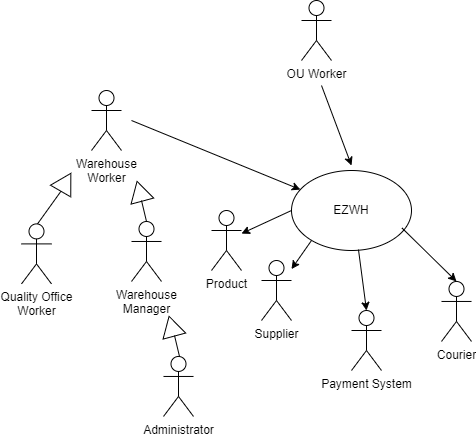

The diagram above was exported from draw.io. Its source (the exported page's mxGraphModel, read from the mxfile embedded in the PNG):
<mxGraphModel dx="1466" dy="796" grid="1" gridSize="10" guides="1" tooltips="1" connect="1" arrows="1" fold="1" page="1" pageScale="1" pageWidth="827" pageHeight="1169" math="0" shadow="0">
  <root>
    <mxCell id="0" />
    <mxCell id="1" parent="0" />
    <mxCell id="O7ARfj8ThBazXAcMl-bZ-1" value="EZWH" style="ellipse;whiteSpace=wrap;html=1;" parent="1" vertex="1">
      <mxGeometry x="340" y="200" width="120" height="80" as="geometry" />
    </mxCell>
    <mxCell id="O7ARfj8ThBazXAcMl-bZ-2" value="Payment System" style="shape=umlActor;verticalLabelPosition=bottom;verticalAlign=top;html=1;outlineConnect=0;" parent="1" vertex="1">
      <mxGeometry x="400" y="340" width="30" height="60" as="geometry" />
    </mxCell>
    <mxCell id="O7ARfj8ThBazXAcMl-bZ-3" value="" style="endArrow=classic;html=1;rounded=0;exitX=0.558;exitY=0.988;exitDx=0;exitDy=0;exitPerimeter=0;entryX=0.5;entryY=0;entryDx=0;entryDy=0;entryPerimeter=0;" parent="1" source="O7ARfj8ThBazXAcMl-bZ-1" target="O7ARfj8ThBazXAcMl-bZ-2" edge="1">
      <mxGeometry width="50" height="50" relative="1" as="geometry">
        <mxPoint x="414" y="340" as="sourcePoint" />
        <mxPoint x="440" y="340" as="targetPoint" />
      </mxGeometry>
    </mxCell>
    <mxCell id="O7ARfj8ThBazXAcMl-bZ-7" value="" style="endArrow=classic;html=1;rounded=0;" parent="1" target="O7ARfj8ThBazXAcMl-bZ-9" edge="1">
      <mxGeometry width="50" height="50" relative="1" as="geometry">
        <mxPoint x="360" y="270" as="sourcePoint" />
        <mxPoint x="320" y="330" as="targetPoint" />
      </mxGeometry>
    </mxCell>
    <mxCell id="O7ARfj8ThBazXAcMl-bZ-9" value="Supplier" style="shape=umlActor;verticalLabelPosition=bottom;verticalAlign=top;html=1;outlineConnect=0;" parent="1" vertex="1">
      <mxGeometry x="310" y="290" width="30" height="60" as="geometry" />
    </mxCell>
    <mxCell id="O7ARfj8ThBazXAcMl-bZ-10" value="" style="endArrow=classic;html=1;rounded=0;exitX=0;exitY=0.5;exitDx=0;exitDy=0;" parent="1" source="O7ARfj8ThBazXAcMl-bZ-1" target="O7ARfj8ThBazXAcMl-bZ-11" edge="1">
      <mxGeometry width="50" height="50" relative="1" as="geometry">
        <mxPoint x="310" y="220" as="sourcePoint" />
        <mxPoint x="270" y="280" as="targetPoint" />
      </mxGeometry>
    </mxCell>
    <mxCell id="O7ARfj8ThBazXAcMl-bZ-11" value="Product" style="shape=umlActor;verticalLabelPosition=bottom;verticalAlign=top;html=1;outlineConnect=0;" parent="1" vertex="1">
      <mxGeometry x="260" y="240" width="30" height="60" as="geometry" />
    </mxCell>
    <mxCell id="O7ARfj8ThBazXAcMl-bZ-15" value="Courier" style="shape=umlActor;verticalLabelPosition=bottom;verticalAlign=top;html=1;outlineConnect=0;" parent="1" vertex="1">
      <mxGeometry x="490" y="310.96" width="30" height="60" as="geometry" />
    </mxCell>
    <mxCell id="O7ARfj8ThBazXAcMl-bZ-16" value="" style="endArrow=classic;html=1;rounded=0;exitX=0.921;exitY=0.719;exitDx=0;exitDy=0;exitPerimeter=0;entryX=0.5;entryY=0;entryDx=0;entryDy=0;entryPerimeter=0;" parent="1" source="O7ARfj8ThBazXAcMl-bZ-1" target="O7ARfj8ThBazXAcMl-bZ-15" edge="1">
      <mxGeometry width="50" height="50" relative="1" as="geometry">
        <mxPoint x="496.96000000000004" y="249.99999999999997" as="sourcePoint" />
        <mxPoint x="530" y="310.96" as="targetPoint" />
      </mxGeometry>
    </mxCell>
    <mxCell id="O7ARfj8ThBazXAcMl-bZ-21" value="" style="endArrow=classic;html=1;rounded=0;" parent="1" target="O7ARfj8ThBazXAcMl-bZ-1" edge="1">
      <mxGeometry width="50" height="50" relative="1" as="geometry">
        <mxPoint x="180" y="150" as="sourcePoint" />
        <mxPoint x="300" y="140" as="targetPoint" />
      </mxGeometry>
    </mxCell>
    <mxCell id="O7ARfj8ThBazXAcMl-bZ-22" value="Warehouse&lt;br&gt;Worker" style="shape=umlActor;verticalLabelPosition=bottom;verticalAlign=top;html=1;outlineConnect=0;" parent="1" vertex="1">
      <mxGeometry x="140.00000000000006" y="119.99999999999997" width="30" height="60" as="geometry" />
    </mxCell>
    <mxCell id="O7ARfj8ThBazXAcMl-bZ-23" value="Warehouse&lt;br&gt;Manager" style="shape=umlActor;verticalLabelPosition=bottom;verticalAlign=top;html=1;outlineConnect=0;" parent="1" vertex="1">
      <mxGeometry x="180.00000000000006" y="250.98" width="30" height="60" as="geometry" />
    </mxCell>
    <mxCell id="O7ARfj8ThBazXAcMl-bZ-26" value="" style="triangle;whiteSpace=wrap;html=1;rotation=-105;" parent="1" vertex="1">
      <mxGeometry x="178" y="209.02" width="20.45" height="23.42" as="geometry" />
    </mxCell>
    <mxCell id="O7ARfj8ThBazXAcMl-bZ-27" value="" style="endArrow=none;html=1;rounded=0;exitX=0.5;exitY=0;exitDx=0;exitDy=0;exitPerimeter=0;" parent="1" source="O7ARfj8ThBazXAcMl-bZ-23" edge="1">
      <mxGeometry width="50" height="50" relative="1" as="geometry">
        <mxPoint x="88" y="320" as="sourcePoint" />
        <mxPoint x="190" y="230" as="targetPoint" />
      </mxGeometry>
    </mxCell>
    <mxCell id="O7ARfj8ThBazXAcMl-bZ-33" value="Administrator" style="shape=umlActor;verticalLabelPosition=bottom;verticalAlign=top;html=1;outlineConnect=0;" parent="1" vertex="1">
      <mxGeometry x="212.00000000000006" y="385.96000000000004" width="30" height="60" as="geometry" />
    </mxCell>
    <mxCell id="O7ARfj8ThBazXAcMl-bZ-34" value="" style="triangle;whiteSpace=wrap;html=1;rotation=-105;" parent="1" vertex="1">
      <mxGeometry x="210" y="344" width="20.45" height="23.42" as="geometry" />
    </mxCell>
    <mxCell id="O7ARfj8ThBazXAcMl-bZ-35" value="" style="endArrow=none;html=1;rounded=0;exitX=0.5;exitY=0;exitDx=0;exitDy=0;exitPerimeter=0;" parent="1" edge="1">
      <mxGeometry width="50" height="50" relative="1" as="geometry">
        <mxPoint x="228" y="385.98" as="sourcePoint" />
        <mxPoint x="223" y="365" as="targetPoint" />
      </mxGeometry>
    </mxCell>
    <mxCell id="O7ARfj8ThBazXAcMl-bZ-38" value="Quality Office&lt;br&gt;Worker" style="shape=umlActor;verticalLabelPosition=bottom;verticalAlign=top;html=1;outlineConnect=0;" parent="1" vertex="1">
      <mxGeometry x="70.00000000000006" y="253.40000000000003" width="30" height="60" as="geometry" />
    </mxCell>
    <mxCell id="O7ARfj8ThBazXAcMl-bZ-39" value="" style="endArrow=none;html=1;rounded=0;exitX=0.5;exitY=0;exitDx=0;exitDy=0;exitPerimeter=0;" parent="1" edge="1">
      <mxGeometry width="50" height="50" relative="1" as="geometry">
        <mxPoint x="86" y="253.42000000000002" as="sourcePoint" />
        <mxPoint x="110" y="220" as="targetPoint" />
      </mxGeometry>
    </mxCell>
    <mxCell id="O7ARfj8ThBazXAcMl-bZ-40" value="" style="triangle;whiteSpace=wrap;html=1;rotation=-60;" parent="1" vertex="1">
      <mxGeometry x="104" y="200" width="20.45" height="23.42" as="geometry" />
    </mxCell>
    <mxCell id="wrgbd0gZ-x-nR4-XCMK_-1" value="OU Worker" style="shape=umlActor;verticalLabelPosition=bottom;verticalAlign=top;html=1;outlineConnect=0;" vertex="1" parent="1">
      <mxGeometry x="350.00000000000006" y="29.99999999999997" width="30" height="60" as="geometry" />
    </mxCell>
    <mxCell id="wrgbd0gZ-x-nR4-XCMK_-2" value="" style="endArrow=classic;html=1;rounded=0;" edge="1" parent="1">
      <mxGeometry width="50" height="50" relative="1" as="geometry">
        <mxPoint x="370" y="115" as="sourcePoint" />
        <mxPoint x="400" y="195" as="targetPoint" />
      </mxGeometry>
    </mxCell>
  </root>
</mxGraphModel>